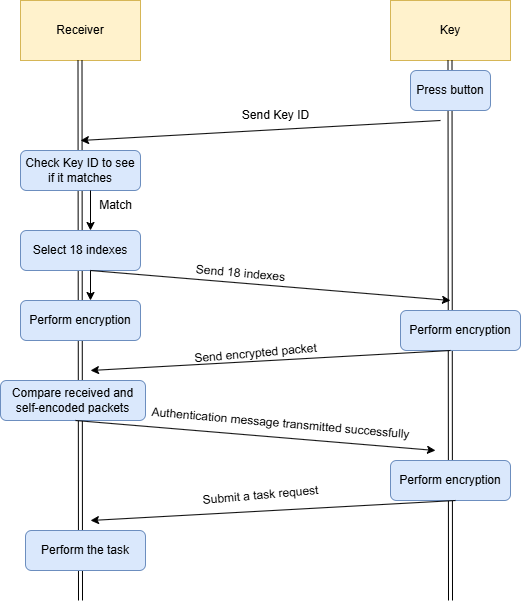

The diagram above was exported from draw.io. Its source (the exported page's mxGraphModel, read from the mxfile embedded in the PNG):
<mxGraphModel dx="1426" dy="747" grid="1" gridSize="10" guides="1" tooltips="1" connect="1" arrows="1" fold="1" page="1" pageScale="1" pageWidth="850" pageHeight="1100" math="0" shadow="0">
  <root>
    <mxCell id="0" />
    <mxCell id="1" parent="0" />
    <mxCell id="WZRB52rstFtRXUrDwZcE-1" value="Key" style="rounded=0;whiteSpace=wrap;html=1;fillColor=#fff2cc;strokeColor=#d6b656;" parent="1" vertex="1">
      <mxGeometry x="560" y="100" width="120" height="60" as="geometry" />
    </mxCell>
    <mxCell id="WZRB52rstFtRXUrDwZcE-2" value="Receiver" style="rounded=0;whiteSpace=wrap;html=1;fillColor=#fff2cc;strokeColor=#d6b656;" parent="1" vertex="1">
      <mxGeometry x="190" y="100" width="120" height="60" as="geometry" />
    </mxCell>
    <mxCell id="WZRB52rstFtRXUrDwZcE-3" value="" style="shape=link;html=1;rounded=0;" parent="1" edge="1">
      <mxGeometry width="100" relative="1" as="geometry">
        <mxPoint x="619.5" y="160" as="sourcePoint" />
        <mxPoint x="620" y="700" as="targetPoint" />
      </mxGeometry>
    </mxCell>
    <mxCell id="WZRB52rstFtRXUrDwZcE-4" value="" style="shape=link;html=1;rounded=0;" parent="1" edge="1">
      <mxGeometry width="100" relative="1" as="geometry">
        <mxPoint x="249.5" y="160" as="sourcePoint" />
        <mxPoint x="250" y="700" as="targetPoint" />
      </mxGeometry>
    </mxCell>
    <mxCell id="WZRB52rstFtRXUrDwZcE-5" value="Press button" style="rounded=1;whiteSpace=wrap;html=1;fillColor=#dae8fc;strokeColor=#6c8ebf;" parent="1" vertex="1">
      <mxGeometry x="580" y="170" width="80" height="40" as="geometry" />
    </mxCell>
    <mxCell id="WZRB52rstFtRXUrDwZcE-6" value="" style="endArrow=classic;html=1;rounded=0;" parent="1" edge="1">
      <mxGeometry width="50" height="50" relative="1" as="geometry">
        <mxPoint x="610" y="220" as="sourcePoint" />
        <mxPoint x="250" y="240" as="targetPoint" />
      </mxGeometry>
    </mxCell>
    <mxCell id="WZRB52rstFtRXUrDwZcE-7" value="Send Key ID" style="text;html=1;align=center;verticalAlign=middle;resizable=0;points=[];autosize=1;strokeColor=none;fillColor=none;rotation=0;" parent="1" vertex="1">
      <mxGeometry x="400" y="200" width="90" height="30" as="geometry" />
    </mxCell>
    <mxCell id="WZRB52rstFtRXUrDwZcE-8" value="Check Key ID to see if it matches" style="rounded=1;whiteSpace=wrap;html=1;fillColor=#dae8fc;strokeColor=#6c8ebf;" parent="1" vertex="1">
      <mxGeometry x="190" y="250" width="120" height="40" as="geometry" />
    </mxCell>
    <mxCell id="WZRB52rstFtRXUrDwZcE-9" value="" style="endArrow=classic;html=1;rounded=0;" parent="1" edge="1">
      <mxGeometry width="50" height="50" relative="1" as="geometry">
        <mxPoint x="260" y="290" as="sourcePoint" />
        <mxPoint x="260" y="330" as="targetPoint" />
      </mxGeometry>
    </mxCell>
    <mxCell id="WZRB52rstFtRXUrDwZcE-10" value="Match" style="text;html=1;align=center;verticalAlign=middle;resizable=0;points=[];autosize=1;strokeColor=none;fillColor=none;" parent="1" vertex="1">
      <mxGeometry x="255" y="290" width="60" height="30" as="geometry" />
    </mxCell>
    <mxCell id="WZRB52rstFtRXUrDwZcE-11" value="Select 18 indexes" style="rounded=1;whiteSpace=wrap;html=1;fillColor=#dae8fc;strokeColor=#6c8ebf;" parent="1" vertex="1">
      <mxGeometry x="190" y="330" width="120" height="40" as="geometry" />
    </mxCell>
    <mxCell id="WZRB52rstFtRXUrDwZcE-12" value="" style="endArrow=classic;html=1;rounded=0;exitX=0.583;exitY=1;exitDx=0;exitDy=0;exitPerimeter=0;" parent="1" source="WZRB52rstFtRXUrDwZcE-11" edge="1">
      <mxGeometry width="50" height="50" relative="1" as="geometry">
        <mxPoint x="260" y="380" as="sourcePoint" />
        <mxPoint x="620" y="400" as="targetPoint" />
      </mxGeometry>
    </mxCell>
    <mxCell id="WZRB52rstFtRXUrDwZcE-13" value="Send 18 indexes" style="text;html=1;align=center;verticalAlign=middle;resizable=0;points=[];autosize=1;strokeColor=none;fillColor=none;rotation=5;" parent="1" vertex="1">
      <mxGeometry x="355" y="358" width="110" height="30" as="geometry" />
    </mxCell>
    <mxCell id="WZRB52rstFtRXUrDwZcE-14" value="Perform encryption" style="rounded=1;whiteSpace=wrap;html=1;fillColor=#dae8fc;strokeColor=#6c8ebf;" parent="1" vertex="1">
      <mxGeometry x="570" y="410" width="120" height="40" as="geometry" />
    </mxCell>
    <mxCell id="WZRB52rstFtRXUrDwZcE-15" value="" style="endArrow=classic;html=1;rounded=0;" parent="1" edge="1">
      <mxGeometry width="50" height="50" relative="1" as="geometry">
        <mxPoint x="620" y="450" as="sourcePoint" />
        <mxPoint x="260" y="470" as="targetPoint" />
      </mxGeometry>
    </mxCell>
    <mxCell id="WZRB52rstFtRXUrDwZcE-16" value="" style="endArrow=classic;html=1;rounded=0;" parent="1" edge="1">
      <mxGeometry width="50" height="50" relative="1" as="geometry">
        <mxPoint x="260" y="370" as="sourcePoint" />
        <mxPoint x="260" y="400" as="targetPoint" />
      </mxGeometry>
    </mxCell>
    <mxCell id="WZRB52rstFtRXUrDwZcE-17" value="Perform encryption" style="rounded=1;whiteSpace=wrap;html=1;fillColor=#dae8fc;strokeColor=#6c8ebf;" parent="1" vertex="1">
      <mxGeometry x="190" y="400" width="120" height="40" as="geometry" />
    </mxCell>
    <mxCell id="WZRB52rstFtRXUrDwZcE-18" value="Compare received and self-encoded packets" style="rounded=1;whiteSpace=wrap;html=1;fillColor=#dae8fc;strokeColor=#6c8ebf;" parent="1" vertex="1">
      <mxGeometry x="170" y="480" width="145" height="40" as="geometry" />
    </mxCell>
    <mxCell id="WZRB52rstFtRXUrDwZcE-19" value="Send encrypted packet" style="text;html=1;align=center;verticalAlign=middle;resizable=0;points=[];autosize=1;strokeColor=none;fillColor=none;rotation=-5;" parent="1" vertex="1">
      <mxGeometry x="350" y="438" width="150" height="30" as="geometry" />
    </mxCell>
    <mxCell id="WZRB52rstFtRXUrDwZcE-20" value="" style="endArrow=classic;html=1;rounded=0;exitX=0.583;exitY=1;exitDx=0;exitDy=0;exitPerimeter=0;" parent="1" edge="1">
      <mxGeometry width="50" height="50" relative="1" as="geometry">
        <mxPoint x="245" y="520" as="sourcePoint" />
        <mxPoint x="605" y="550" as="targetPoint" />
      </mxGeometry>
    </mxCell>
    <mxCell id="WZRB52rstFtRXUrDwZcE-21" value="Perform encryption" style="rounded=1;whiteSpace=wrap;html=1;fillColor=#dae8fc;strokeColor=#6c8ebf;" parent="1" vertex="1">
      <mxGeometry x="560" y="560" width="120" height="40" as="geometry" />
    </mxCell>
    <mxCell id="WZRB52rstFtRXUrDwZcE-22" value="Authentication message transmitted successfully" style="text;html=1;align=center;verticalAlign=middle;resizable=0;points=[];autosize=1;strokeColor=none;fillColor=none;rotation=5;" parent="1" vertex="1">
      <mxGeometry x="310" y="508" width="280" height="30" as="geometry" />
    </mxCell>
    <mxCell id="WZRB52rstFtRXUrDwZcE-24" value="" style="endArrow=classic;html=1;rounded=0;" parent="1" edge="1">
      <mxGeometry width="50" height="50" relative="1" as="geometry">
        <mxPoint x="625" y="600" as="sourcePoint" />
        <mxPoint x="260" y="620" as="targetPoint" />
      </mxGeometry>
    </mxCell>
    <mxCell id="WZRB52rstFtRXUrDwZcE-25" value="Submit a task request" style="text;html=1;align=center;verticalAlign=middle;resizable=0;points=[];autosize=1;strokeColor=none;fillColor=none;rotation=-5;" parent="1" vertex="1">
      <mxGeometry x="360" y="580" width="140" height="30" as="geometry" />
    </mxCell>
    <mxCell id="WZRB52rstFtRXUrDwZcE-26" value="Perform the task" style="rounded=1;whiteSpace=wrap;html=1;fillColor=#dae8fc;strokeColor=#6c8ebf;" parent="1" vertex="1">
      <mxGeometry x="195" y="630" width="120" height="40" as="geometry" />
    </mxCell>
  </root>
</mxGraphModel>